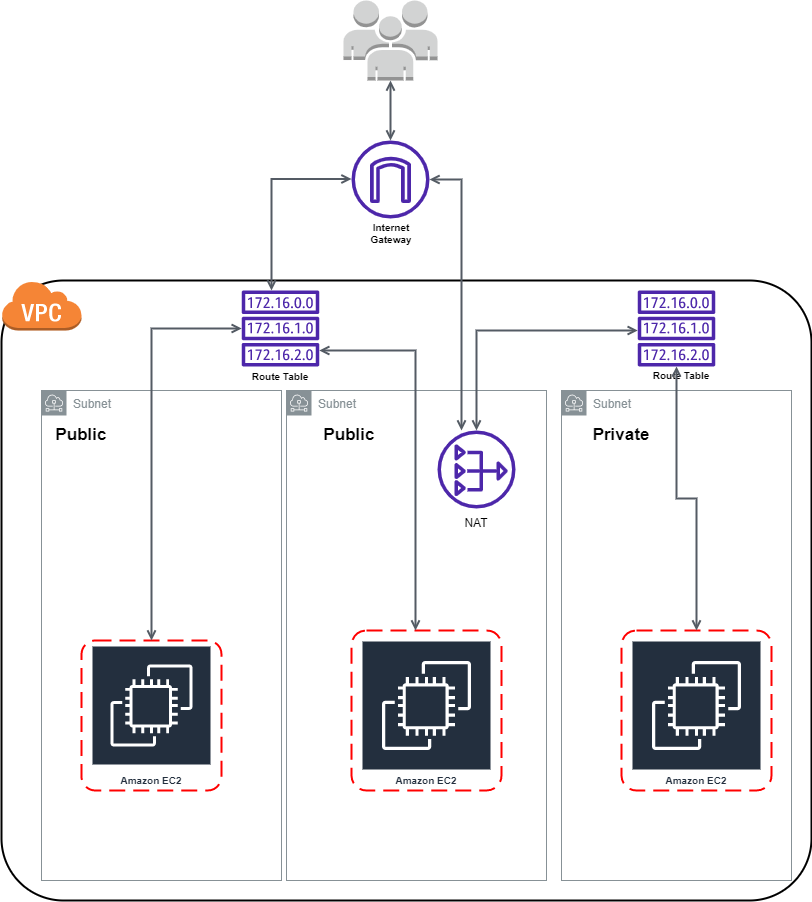

The diagram above was exported from draw.io. Its source (the exported page's mxGraphModel, read from the mxfile embedded in the PNG):
<mxGraphModel dx="728" dy="472" grid="1" gridSize="10" guides="1" tooltips="1" connect="1" arrows="1" fold="1" page="1" pageScale="1" pageWidth="850" pageHeight="1100" math="0" shadow="0">
  <root>
    <mxCell id="0" />
    <mxCell id="1" parent="0" />
    <mxCell id="nLNJ8c_1zEyLOLHVmGdM-1" value="" style="rounded=1;arcSize=10;dashed=0;fillColor=none;gradientColor=none;strokeWidth=2;" parent="1" vertex="1">
      <mxGeometry x="10" y="290" width="810" height="620" as="geometry" />
    </mxCell>
    <mxCell id="nLNJ8c_1zEyLOLHVmGdM-2" value="" style="dashed=0;html=1;shape=mxgraph.aws3.virtual_private_cloud;fillColor=#F58536;gradientColor=none;dashed=0;" parent="1" vertex="1">
      <mxGeometry x="10" y="290" width="80" height="50" as="geometry" />
    </mxCell>
    <mxCell id="nLNJ8c_1zEyLOLHVmGdM-6" value="Subnet" style="sketch=0;outlineConnect=0;gradientColor=none;html=1;whiteSpace=wrap;fontSize=12;fontStyle=0;shape=mxgraph.aws4.group;grIcon=mxgraph.aws4.group_subnet;strokeColor=#879196;fillColor=none;verticalAlign=top;align=left;spacingLeft=30;fontColor=#879196;dashed=0;" parent="1" vertex="1">
      <mxGeometry x="50" y="400" width="240" height="490" as="geometry" />
    </mxCell>
    <mxCell id="nLNJ8c_1zEyLOLHVmGdM-9" value="Subnet" style="sketch=0;outlineConnect=0;gradientColor=none;html=1;whiteSpace=wrap;fontSize=12;fontStyle=0;shape=mxgraph.aws4.group;grIcon=mxgraph.aws4.group_subnet;strokeColor=#879196;fillColor=none;verticalAlign=top;align=left;spacingLeft=30;fontColor=#879196;dashed=0;" parent="1" vertex="1">
      <mxGeometry x="295" y="400" width="260" height="490" as="geometry" />
    </mxCell>
    <mxCell id="nLNJ8c_1zEyLOLHVmGdM-10" value="Subnet" style="sketch=0;outlineConnect=0;gradientColor=none;html=1;whiteSpace=wrap;fontSize=12;fontStyle=0;shape=mxgraph.aws4.group;grIcon=mxgraph.aws4.group_subnet;strokeColor=#879196;fillColor=none;verticalAlign=top;align=left;spacingLeft=30;fontColor=#879196;dashed=0;" parent="1" vertex="1">
      <mxGeometry x="570" y="400" width="230" height="490" as="geometry" />
    </mxCell>
    <mxCell id="nLNJ8c_1zEyLOLHVmGdM-11" value="Amazon EC2" style="sketch=0;outlineConnect=0;fontColor=#232F3E;gradientColor=none;strokeColor=#ffffff;fillColor=#232F3E;dashed=0;verticalLabelPosition=middle;verticalAlign=bottom;align=center;html=1;whiteSpace=wrap;fontSize=10;fontStyle=1;spacing=3;shape=mxgraph.aws4.productIcon;prIcon=mxgraph.aws4.ec2;" parent="1" vertex="1">
      <mxGeometry x="100" y="655" width="120" height="145" as="geometry" />
    </mxCell>
    <mxCell id="nLNJ8c_1zEyLOLHVmGdM-16" value="Amazon EC2" style="sketch=0;outlineConnect=0;fontColor=#232F3E;gradientColor=none;strokeColor=#ffffff;fillColor=#232F3E;dashed=0;verticalLabelPosition=middle;verticalAlign=bottom;align=center;html=1;whiteSpace=wrap;fontSize=10;fontStyle=1;spacing=3;shape=mxgraph.aws4.productIcon;prIcon=mxgraph.aws4.ec2;" parent="1" vertex="1">
      <mxGeometry x="370" y="650" width="130" height="150" as="geometry" />
    </mxCell>
    <mxCell id="nLNJ8c_1zEyLOLHVmGdM-17" value="Amazon EC2" style="sketch=0;outlineConnect=0;fontColor=#232F3E;gradientColor=none;strokeColor=#ffffff;fillColor=#232F3E;dashed=0;verticalLabelPosition=middle;verticalAlign=bottom;align=center;html=1;whiteSpace=wrap;fontSize=10;fontStyle=1;spacing=3;shape=mxgraph.aws4.productIcon;prIcon=mxgraph.aws4.ec2;" parent="1" vertex="1">
      <mxGeometry x="640" y="650" width="130" height="150" as="geometry" />
    </mxCell>
    <mxCell id="nLNJ8c_1zEyLOLHVmGdM-19" value="" style="sketch=0;outlineConnect=0;fontColor=#232F3E;gradientColor=none;fillColor=#4D27AA;strokeColor=none;dashed=0;verticalLabelPosition=bottom;verticalAlign=top;align=center;html=1;fontSize=12;fontStyle=0;aspect=fixed;pointerEvents=1;shape=mxgraph.aws4.internet_gateway;" parent="1" vertex="1">
      <mxGeometry x="360" y="150" width="78" height="78" as="geometry" />
    </mxCell>
    <mxCell id="8hD84h4zKKmCrjwSWYwu-1" value="" style="sketch=0;outlineConnect=0;fontColor=#232F3E;gradientColor=none;fillColor=#4D27AA;strokeColor=none;dashed=0;verticalLabelPosition=bottom;verticalAlign=top;align=center;html=1;fontSize=12;fontStyle=0;aspect=fixed;pointerEvents=1;shape=mxgraph.aws4.route_table;" vertex="1" parent="1">
      <mxGeometry x="646" y="300" width="78" height="76" as="geometry" />
    </mxCell>
    <mxCell id="8hD84h4zKKmCrjwSWYwu-2" value="" style="sketch=0;outlineConnect=0;fontColor=#232F3E;gradientColor=none;fillColor=#4D27AA;strokeColor=none;dashed=0;verticalLabelPosition=bottom;verticalAlign=top;align=center;html=1;fontSize=12;fontStyle=0;aspect=fixed;pointerEvents=1;shape=mxgraph.aws4.route_table;" vertex="1" parent="1">
      <mxGeometry x="250" y="300" width="78" height="76" as="geometry" />
    </mxCell>
    <mxCell id="8hD84h4zKKmCrjwSWYwu-4" value="" style="rounded=1;arcSize=10;dashed=1;strokeColor=#ff0000;fillColor=none;gradientColor=none;dashPattern=8 4;strokeWidth=2;" vertex="1" parent="1">
      <mxGeometry x="90" y="650" width="140" height="150" as="geometry" />
    </mxCell>
    <mxCell id="8hD84h4zKKmCrjwSWYwu-5" value="" style="rounded=1;arcSize=10;dashed=1;strokeColor=#ff0000;fillColor=none;gradientColor=none;dashPattern=8 4;strokeWidth=2;" vertex="1" parent="1">
      <mxGeometry x="360" y="640" width="150" height="160" as="geometry" />
    </mxCell>
    <mxCell id="8hD84h4zKKmCrjwSWYwu-6" value="" style="rounded=1;arcSize=10;dashed=1;strokeColor=#ff0000;fillColor=none;gradientColor=none;dashPattern=8 4;strokeWidth=2;" vertex="1" parent="1">
      <mxGeometry x="630" y="640" width="150" height="160" as="geometry" />
    </mxCell>
    <mxCell id="8hD84h4zKKmCrjwSWYwu-7" value="" style="outlineConnect=0;dashed=0;verticalLabelPosition=bottom;verticalAlign=top;align=center;html=1;shape=mxgraph.aws3.users;fillColor=#D2D3D3;gradientColor=none;" vertex="1" parent="1">
      <mxGeometry x="352" y="10" width="94" height="80" as="geometry" />
    </mxCell>
    <mxCell id="8hD84h4zKKmCrjwSWYwu-19" value="NAT" style="text;html=1;strokeColor=none;fillColor=none;align=center;verticalAlign=middle;whiteSpace=wrap;rounded=0;" vertex="1" parent="1">
      <mxGeometry x="455" y="518" width="60" height="30" as="geometry" />
    </mxCell>
    <mxCell id="8hD84h4zKKmCrjwSWYwu-21" value="Public" style="text;html=1;strokeColor=none;fillColor=none;align=center;verticalAlign=middle;whiteSpace=wrap;rounded=0;fontStyle=1;fontSize=17;" vertex="1" parent="1">
      <mxGeometry x="60" y="430" width="60" height="30" as="geometry" />
    </mxCell>
    <mxCell id="8hD84h4zKKmCrjwSWYwu-22" value="&lt;b&gt;&lt;font style=&quot;font-size: 17px&quot;&gt;Public&lt;/font&gt;&lt;/b&gt;" style="text;html=1;strokeColor=none;fillColor=none;align=center;verticalAlign=middle;whiteSpace=wrap;rounded=0;fontSize=17;" vertex="1" parent="1">
      <mxGeometry x="328" y="430" width="60" height="30" as="geometry" />
    </mxCell>
    <mxCell id="8hD84h4zKKmCrjwSWYwu-23" value="&lt;b&gt;Private&lt;/b&gt;" style="text;html=1;strokeColor=none;fillColor=none;align=center;verticalAlign=middle;whiteSpace=wrap;rounded=0;fontSize=17;" vertex="1" parent="1">
      <mxGeometry x="600" y="430" width="60" height="30" as="geometry" />
    </mxCell>
    <mxCell id="8hD84h4zKKmCrjwSWYwu-33" value="&lt;span style=&quot;font-size: 11px&quot;&gt;&lt;b style=&quot;font-size: 10px&quot;&gt;Route Table&lt;/b&gt;&lt;/span&gt;" style="text;html=1;strokeColor=none;fillColor=none;align=center;verticalAlign=middle;whiteSpace=wrap;rounded=0;fontSize=17;" vertex="1" parent="1">
      <mxGeometry x="259" y="370" width="60" height="30" as="geometry" />
    </mxCell>
    <mxCell id="8hD84h4zKKmCrjwSWYwu-34" value="&lt;b&gt;Route Table&lt;/b&gt;" style="text;html=1;strokeColor=none;fillColor=none;align=center;verticalAlign=middle;whiteSpace=wrap;rounded=0;fontSize=10;" vertex="1" parent="1">
      <mxGeometry x="660" y="370" width="60" height="30" as="geometry" />
    </mxCell>
    <mxCell id="8hD84h4zKKmCrjwSWYwu-35" value="&lt;b&gt;Internet Gateway&lt;/b&gt;" style="text;html=1;strokeColor=none;fillColor=none;align=center;verticalAlign=middle;whiteSpace=wrap;rounded=0;fontSize=10;" vertex="1" parent="1">
      <mxGeometry x="370" y="228" width="60" height="30" as="geometry" />
    </mxCell>
    <mxCell id="8hD84h4zKKmCrjwSWYwu-39" value="" style="edgeStyle=orthogonalEdgeStyle;html=1;endArrow=open;elbow=vertical;startArrow=open;startFill=0;endFill=0;strokeColor=#545B64;rounded=0;fontSize=10;strokeWidth=2;" edge="1" parent="1" source="nLNJ8c_1zEyLOLHVmGdM-18" target="8hD84h4zKKmCrjwSWYwu-1">
      <mxGeometry width="100" relative="1" as="geometry">
        <mxPoint x="524" y="180" as="sourcePoint" />
        <mxPoint x="624" y="180" as="targetPoint" />
        <Array as="points">
          <mxPoint x="485" y="340" />
        </Array>
      </mxGeometry>
    </mxCell>
    <mxCell id="8hD84h4zKKmCrjwSWYwu-40" value="" style="edgeStyle=orthogonalEdgeStyle;html=1;endArrow=open;elbow=vertical;startArrow=open;startFill=0;endFill=0;strokeColor=#545B64;rounded=0;fontSize=10;strokeWidth=2;" edge="1" parent="1" source="8hD84h4zKKmCrjwSWYwu-1" target="8hD84h4zKKmCrjwSWYwu-6">
      <mxGeometry width="100" relative="1" as="geometry">
        <mxPoint x="635" y="517" as="sourcePoint" />
        <mxPoint x="735" y="517" as="targetPoint" />
      </mxGeometry>
    </mxCell>
    <mxCell id="nLNJ8c_1zEyLOLHVmGdM-18" value="" style="sketch=0;outlineConnect=0;fontColor=#232F3E;gradientColor=none;fillColor=#4D27AA;strokeColor=none;dashed=0;verticalLabelPosition=bottom;verticalAlign=top;align=center;html=1;fontSize=12;fontStyle=0;aspect=fixed;pointerEvents=1;shape=mxgraph.aws4.nat_gateway;" parent="1" vertex="1">
      <mxGeometry x="446" y="440" width="78" height="78" as="geometry" />
    </mxCell>
    <mxCell id="8hD84h4zKKmCrjwSWYwu-45" value="" style="edgeStyle=orthogonalEdgeStyle;html=1;endArrow=open;elbow=vertical;startArrow=open;startFill=0;endFill=0;strokeColor=#545B64;rounded=0;fontSize=10;strokeWidth=2;" edge="1" parent="1" source="8hD84h4zKKmCrjwSWYwu-4" target="8hD84h4zKKmCrjwSWYwu-2">
      <mxGeometry width="100" relative="1" as="geometry">
        <mxPoint x="100" y="517" as="sourcePoint" />
        <mxPoint x="200" y="517" as="targetPoint" />
        <Array as="points">
          <mxPoint x="160" y="338" />
        </Array>
      </mxGeometry>
    </mxCell>
    <mxCell id="8hD84h4zKKmCrjwSWYwu-48" value="" style="edgeStyle=orthogonalEdgeStyle;html=1;endArrow=open;elbow=vertical;startArrow=open;startFill=0;endFill=0;strokeColor=#545B64;rounded=0;fontSize=10;entryX=0.427;entryY=0;entryDx=0;entryDy=0;entryPerimeter=0;strokeWidth=2;" edge="1" parent="1" source="8hD84h4zKKmCrjwSWYwu-2" target="8hD84h4zKKmCrjwSWYwu-5">
      <mxGeometry width="100" relative="1" as="geometry">
        <mxPoint x="330" y="560" as="sourcePoint" />
        <mxPoint x="430" y="560" as="targetPoint" />
        <Array as="points">
          <mxPoint x="424" y="360" />
        </Array>
      </mxGeometry>
    </mxCell>
    <mxCell id="8hD84h4zKKmCrjwSWYwu-50" value="" style="edgeStyle=orthogonalEdgeStyle;html=1;endArrow=open;elbow=vertical;startArrow=open;startFill=0;endFill=0;strokeColor=#545B64;rounded=0;fontSize=10;strokeWidth=2;" edge="1" parent="1" source="8hD84h4zKKmCrjwSWYwu-2">
      <mxGeometry width="100" relative="1" as="geometry">
        <mxPoint x="260" y="188.5" as="sourcePoint" />
        <mxPoint x="360" y="188.5" as="targetPoint" />
        <Array as="points">
          <mxPoint x="280" y="189" />
        </Array>
      </mxGeometry>
    </mxCell>
    <mxCell id="8hD84h4zKKmCrjwSWYwu-52" value="" style="edgeStyle=orthogonalEdgeStyle;html=1;endArrow=open;elbow=vertical;startArrow=open;startFill=0;endFill=0;strokeColor=#545B64;rounded=0;fontSize=10;strokeWidth=2;" edge="1" parent="1" source="nLNJ8c_1zEyLOLHVmGdM-19" target="nLNJ8c_1zEyLOLHVmGdM-18">
      <mxGeometry width="100" relative="1" as="geometry">
        <mxPoint x="375" y="360" as="sourcePoint" />
        <mxPoint x="475" y="360" as="targetPoint" />
        <Array as="points">
          <mxPoint x="470" y="189" />
        </Array>
      </mxGeometry>
    </mxCell>
    <mxCell id="8hD84h4zKKmCrjwSWYwu-53" value="" style="edgeStyle=orthogonalEdgeStyle;html=1;endArrow=open;elbow=vertical;startArrow=open;startFill=0;endFill=0;strokeColor=#545B64;rounded=0;fontSize=10;entryX=0.5;entryY=0;entryDx=0;entryDy=0;entryPerimeter=0;strokeWidth=2;" edge="1" parent="1" source="8hD84h4zKKmCrjwSWYwu-7" target="nLNJ8c_1zEyLOLHVmGdM-19">
      <mxGeometry width="100" relative="1" as="geometry">
        <mxPoint x="352" y="110" as="sourcePoint" />
        <mxPoint x="452" y="110" as="targetPoint" />
      </mxGeometry>
    </mxCell>
  </root>
</mxGraphModel>